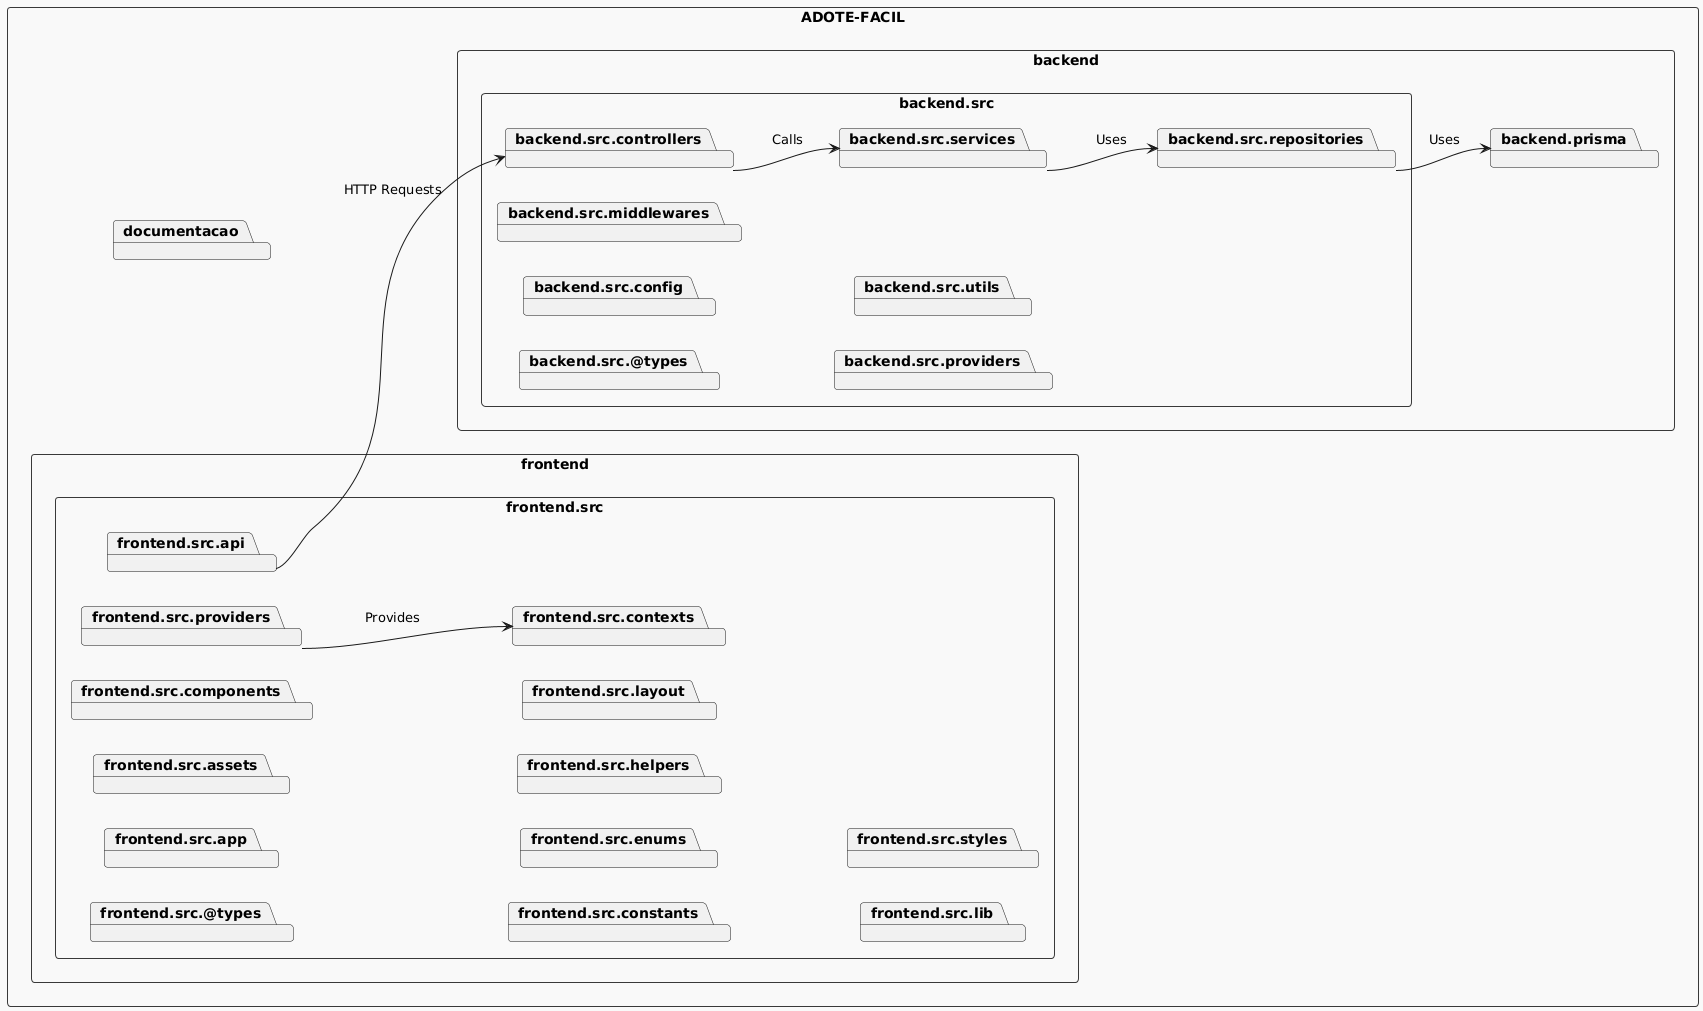

The diagram above was rendered by PlantUML. Its source (embedded in the PNG):
@startuml
!theme mars
skinparam monochrome true
skinparam packageStyle rectangle
left to right direction

package "ADOTE-FACIL" {
  package backend {
    package backend.prisma
    package backend.src {
      package "backend.src.@types"
      package "backend.src.config"
      package "backend.src.controllers"
      package "backend.src.middlewares"
      package "backend.src.providers"
      package "backend.src.repositories"
      package "backend.src.services"
      package "backend.src.utils"
    }
  }

  package frontend {
    package frontend.src {
      package "frontend.src.@types"
      package "frontend.src.api"
      package "frontend.src.app"
      package "frontend.src.assets"
      package "frontend.src.components"
      package "frontend.src.constants"
      package "frontend.src.contexts"
      package "frontend.src.enums"
      package "frontend.src.helpers"
      package "frontend.src.layout"
      package "frontend.src.lib"
      package "frontend.src.providers"
      package "frontend.src.styles"
    }
  }

  package documentacao
}

' Relacionamentos
frontend.src.api --> backend.src.controllers : HTTP Requests
frontend.src.providers --> frontend.src.contexts : Provides
backend.src.repositories --> backend.prisma : Uses
backend.src.controllers --> backend.src.services : Calls
backend.src.services --> backend.src.repositories : Uses
@enduml